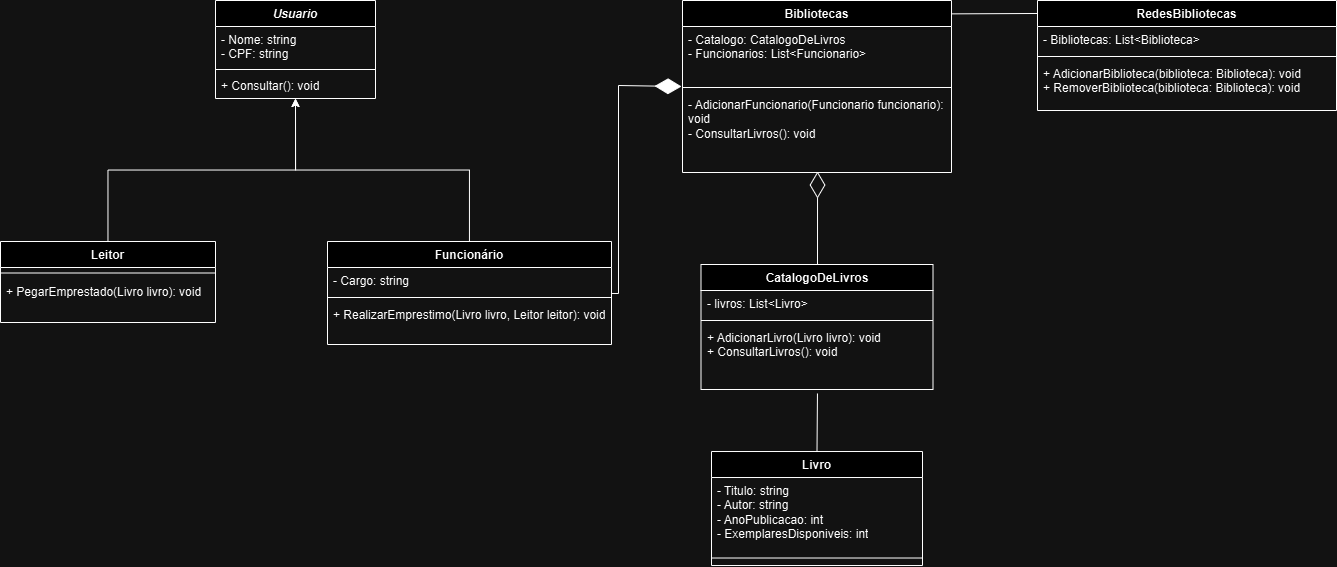

The diagram above was exported from draw.io. Its source (the exported page's mxGraphModel, read from the mxfile embedded in the PNG):
<mxGraphModel dx="1762" dy="813" grid="0" gridSize="10" guides="1" tooltips="1" connect="1" arrows="1" fold="1" page="0" pageScale="1" pageWidth="827" pageHeight="1169" math="0" shadow="0">
  <root>
    <mxCell id="0" />
    <mxCell id="1" parent="0" />
    <mxCell id="njQKJ-AvNL_Rc2QVGnqk-1" value="RedesBibliotecas&lt;div&gt;&lt;br&gt;&lt;/div&gt;" style="swimlane;fontStyle=1;align=center;verticalAlign=top;childLayout=stackLayout;horizontal=1;startSize=26;horizontalStack=0;resizeParent=1;resizeParentMax=0;resizeLast=0;collapsible=1;marginBottom=0;whiteSpace=wrap;html=1;" vertex="1" parent="1">
      <mxGeometry x="1075" y="114" width="299" height="110" as="geometry" />
    </mxCell>
    <mxCell id="njQKJ-AvNL_Rc2QVGnqk-2" value="&lt;div&gt;- Bibliotecas: List&amp;lt;Biblioteca&amp;gt;&lt;/div&gt;&lt;div&gt;&lt;br&gt;&lt;/div&gt;" style="text;strokeColor=none;fillColor=none;align=left;verticalAlign=top;spacingLeft=4;spacingRight=4;overflow=hidden;rotatable=0;points=[[0,0.5],[1,0.5]];portConstraint=eastwest;whiteSpace=wrap;html=1;" vertex="1" parent="njQKJ-AvNL_Rc2QVGnqk-1">
      <mxGeometry y="26" width="299" height="26" as="geometry" />
    </mxCell>
    <mxCell id="njQKJ-AvNL_Rc2QVGnqk-3" value="" style="line;strokeWidth=1;fillColor=none;align=left;verticalAlign=middle;spacingTop=-1;spacingLeft=3;spacingRight=3;rotatable=0;labelPosition=right;points=[];portConstraint=eastwest;strokeColor=inherit;" vertex="1" parent="njQKJ-AvNL_Rc2QVGnqk-1">
      <mxGeometry y="52" width="299" height="8" as="geometry" />
    </mxCell>
    <mxCell id="njQKJ-AvNL_Rc2QVGnqk-4" value="+ AdicionarBiblioteca(biblioteca: Biblioteca): void&lt;div&gt;+ RemoverBiblioteca(biblioteca: Biblioteca): void&lt;/div&gt;" style="text;strokeColor=none;fillColor=none;align=left;verticalAlign=top;spacingLeft=4;spacingRight=4;overflow=hidden;rotatable=0;points=[[0,0.5],[1,0.5]];portConstraint=eastwest;whiteSpace=wrap;html=1;" vertex="1" parent="njQKJ-AvNL_Rc2QVGnqk-1">
      <mxGeometry y="60" width="299" height="50" as="geometry" />
    </mxCell>
    <mxCell id="njQKJ-AvNL_Rc2QVGnqk-37" style="edgeStyle=orthogonalEdgeStyle;rounded=0;orthogonalLoop=1;jettySize=auto;html=1;entryX=0.5;entryY=1;entryDx=0;entryDy=0;" edge="1" parent="1" source="njQKJ-AvNL_Rc2QVGnqk-5" target="njQKJ-AvNL_Rc2QVGnqk-13">
      <mxGeometry relative="1" as="geometry" />
    </mxCell>
    <mxCell id="njQKJ-AvNL_Rc2QVGnqk-5" value="Leitor" style="swimlane;fontStyle=1;align=center;verticalAlign=top;childLayout=stackLayout;horizontal=1;startSize=26;horizontalStack=0;resizeParent=1;resizeParentMax=0;resizeLast=0;collapsible=1;marginBottom=0;whiteSpace=wrap;html=1;" vertex="1" parent="1">
      <mxGeometry x="38" y="355" width="215" height="81" as="geometry" />
    </mxCell>
    <mxCell id="njQKJ-AvNL_Rc2QVGnqk-7" value="" style="line;strokeWidth=1;fillColor=none;align=left;verticalAlign=middle;spacingTop=-1;spacingLeft=3;spacingRight=3;rotatable=0;labelPosition=right;points=[];portConstraint=eastwest;strokeColor=inherit;" vertex="1" parent="njQKJ-AvNL_Rc2QVGnqk-5">
      <mxGeometry y="26" width="215" height="11" as="geometry" />
    </mxCell>
    <mxCell id="njQKJ-AvNL_Rc2QVGnqk-8" value="+ P&lt;span style=&quot;background-color: initial;&quot;&gt;egarEmprestado(Livro livro): void&lt;/span&gt;" style="text;strokeColor=none;fillColor=none;align=left;verticalAlign=top;spacingLeft=4;spacingRight=4;overflow=hidden;rotatable=0;points=[[0,0.5],[1,0.5]];portConstraint=eastwest;whiteSpace=wrap;html=1;" vertex="1" parent="njQKJ-AvNL_Rc2QVGnqk-5">
      <mxGeometry y="37" width="215" height="44" as="geometry" />
    </mxCell>
    <mxCell id="njQKJ-AvNL_Rc2QVGnqk-9" value="Bibliotecas" style="swimlane;fontStyle=1;align=center;verticalAlign=top;childLayout=stackLayout;horizontal=1;startSize=26;horizontalStack=0;resizeParent=1;resizeParentMax=0;resizeLast=0;collapsible=1;marginBottom=0;whiteSpace=wrap;html=1;" vertex="1" parent="1">
      <mxGeometry x="720" y="114" width="269" height="172" as="geometry" />
    </mxCell>
    <mxCell id="njQKJ-AvNL_Rc2QVGnqk-10" value="&lt;div&gt;- Catalogo: CatalogoDeLivros&lt;/div&gt;&lt;div&gt;- Funcionarios: List&amp;lt;Funcionario&amp;gt;&lt;/div&gt;" style="text;strokeColor=none;fillColor=none;align=left;verticalAlign=top;spacingLeft=4;spacingRight=4;overflow=hidden;rotatable=0;points=[[0,0.5],[1,0.5]];portConstraint=eastwest;whiteSpace=wrap;html=1;" vertex="1" parent="njQKJ-AvNL_Rc2QVGnqk-9">
      <mxGeometry y="26" width="269" height="57" as="geometry" />
    </mxCell>
    <mxCell id="njQKJ-AvNL_Rc2QVGnqk-11" value="" style="line;strokeWidth=1;fillColor=none;align=left;verticalAlign=middle;spacingTop=-1;spacingLeft=3;spacingRight=3;rotatable=0;labelPosition=right;points=[];portConstraint=eastwest;strokeColor=inherit;" vertex="1" parent="njQKJ-AvNL_Rc2QVGnqk-9">
      <mxGeometry y="83" width="269" height="8" as="geometry" />
    </mxCell>
    <mxCell id="njQKJ-AvNL_Rc2QVGnqk-12" value="&lt;div&gt;- AdicionarFuncionario(Funcionario funcionario): void&lt;/div&gt;&lt;div&gt;- ConsultarLivros(): void&lt;/div&gt;" style="text;strokeColor=none;fillColor=none;align=left;verticalAlign=top;spacingLeft=4;spacingRight=4;overflow=hidden;rotatable=0;points=[[0,0.5],[1,0.5]];portConstraint=eastwest;whiteSpace=wrap;html=1;" vertex="1" parent="njQKJ-AvNL_Rc2QVGnqk-9">
      <mxGeometry y="91" width="269" height="81" as="geometry" />
    </mxCell>
    <mxCell id="njQKJ-AvNL_Rc2QVGnqk-13" value="&lt;i&gt;Usuario&lt;/i&gt;" style="swimlane;fontStyle=1;align=center;verticalAlign=top;childLayout=stackLayout;horizontal=1;startSize=26;horizontalStack=0;resizeParent=1;resizeParentMax=0;resizeLast=0;collapsible=1;marginBottom=0;whiteSpace=wrap;html=1;" vertex="1" parent="1">
      <mxGeometry x="253" y="114" width="160" height="98" as="geometry" />
    </mxCell>
    <mxCell id="njQKJ-AvNL_Rc2QVGnqk-14" value="- Nome: string&lt;div&gt;- CPF: string&lt;/div&gt;" style="text;strokeColor=none;fillColor=none;align=left;verticalAlign=top;spacingLeft=4;spacingRight=4;overflow=hidden;rotatable=0;points=[[0,0.5],[1,0.5]];portConstraint=eastwest;whiteSpace=wrap;html=1;" vertex="1" parent="njQKJ-AvNL_Rc2QVGnqk-13">
      <mxGeometry y="26" width="160" height="40" as="geometry" />
    </mxCell>
    <mxCell id="njQKJ-AvNL_Rc2QVGnqk-15" value="" style="line;strokeWidth=1;fillColor=none;align=left;verticalAlign=middle;spacingTop=-1;spacingLeft=3;spacingRight=3;rotatable=0;labelPosition=right;points=[];portConstraint=eastwest;strokeColor=inherit;" vertex="1" parent="njQKJ-AvNL_Rc2QVGnqk-13">
      <mxGeometry y="66" width="160" height="6" as="geometry" />
    </mxCell>
    <mxCell id="njQKJ-AvNL_Rc2QVGnqk-115" value="+ C&lt;span style=&quot;background-color: initial;&quot;&gt;onsultar(): void&lt;/span&gt;" style="text;strokeColor=none;fillColor=none;align=left;verticalAlign=top;spacingLeft=4;spacingRight=4;overflow=hidden;rotatable=0;points=[[0,0.5],[1,0.5]];portConstraint=eastwest;whiteSpace=wrap;html=1;" vertex="1" parent="njQKJ-AvNL_Rc2QVGnqk-13">
      <mxGeometry y="72" width="160" height="26" as="geometry" />
    </mxCell>
    <mxCell id="njQKJ-AvNL_Rc2QVGnqk-34" value="" style="edgeStyle=orthogonalEdgeStyle;rounded=0;orthogonalLoop=1;jettySize=auto;html=1;entryX=0.5;entryY=1;entryDx=0;entryDy=0;" edge="1" parent="1" source="njQKJ-AvNL_Rc2QVGnqk-17" target="njQKJ-AvNL_Rc2QVGnqk-13">
      <mxGeometry relative="1" as="geometry">
        <mxPoint x="345" y="190" as="targetPoint" />
      </mxGeometry>
    </mxCell>
    <mxCell id="njQKJ-AvNL_Rc2QVGnqk-112" style="edgeStyle=none;shape=connector;rounded=0;orthogonalLoop=1;jettySize=auto;html=1;strokeColor=default;align=center;verticalAlign=middle;fontFamily=Helvetica;fontSize=12;fontColor=default;fontStyle=1;labelBackgroundColor=default;endArrow=diamondThin;endFill=1;endSize=24;" edge="1" parent="1" source="njQKJ-AvNL_Rc2QVGnqk-17">
      <mxGeometry relative="1" as="geometry">
        <mxPoint x="719" y="200" as="targetPoint" />
        <Array as="points">
          <mxPoint x="656" y="407" />
          <mxPoint x="656" y="199" />
        </Array>
      </mxGeometry>
    </mxCell>
    <mxCell id="njQKJ-AvNL_Rc2QVGnqk-17" value="Funcionário" style="swimlane;fontStyle=1;align=center;verticalAlign=top;childLayout=stackLayout;horizontal=1;startSize=26;horizontalStack=0;resizeParent=1;resizeParentMax=0;resizeLast=0;collapsible=1;marginBottom=0;whiteSpace=wrap;html=1;" vertex="1" parent="1">
      <mxGeometry x="365" y="355" width="284" height="103" as="geometry" />
    </mxCell>
    <mxCell id="njQKJ-AvNL_Rc2QVGnqk-18" value="-&amp;nbsp;Cargo: string" style="text;strokeColor=none;fillColor=none;align=left;verticalAlign=top;spacingLeft=4;spacingRight=4;overflow=hidden;rotatable=0;points=[[0,0.5],[1,0.5]];portConstraint=eastwest;whiteSpace=wrap;html=1;" vertex="1" parent="njQKJ-AvNL_Rc2QVGnqk-17">
      <mxGeometry y="26" width="284" height="26" as="geometry" />
    </mxCell>
    <mxCell id="njQKJ-AvNL_Rc2QVGnqk-19" value="" style="line;strokeWidth=1;fillColor=none;align=left;verticalAlign=middle;spacingTop=-1;spacingLeft=3;spacingRight=3;rotatable=0;labelPosition=right;points=[];portConstraint=eastwest;strokeColor=inherit;" vertex="1" parent="njQKJ-AvNL_Rc2QVGnqk-17">
      <mxGeometry y="52" width="284" height="8" as="geometry" />
    </mxCell>
    <mxCell id="njQKJ-AvNL_Rc2QVGnqk-20" value="+ R&lt;span style=&quot;background-color: initial;&quot;&gt;ealizarEmprestimo(Livro livro, Leitor leitor): void&lt;/span&gt;" style="text;strokeColor=none;fillColor=none;align=left;verticalAlign=top;spacingLeft=4;spacingRight=4;overflow=hidden;rotatable=0;points=[[0,0.5],[1,0.5]];portConstraint=eastwest;whiteSpace=wrap;html=1;" vertex="1" parent="njQKJ-AvNL_Rc2QVGnqk-17">
      <mxGeometry y="60" width="284" height="43" as="geometry" />
    </mxCell>
    <mxCell id="njQKJ-AvNL_Rc2QVGnqk-22" value="CatalogoDeLivros" style="swimlane;fontStyle=1;align=center;verticalAlign=top;childLayout=stackLayout;horizontal=1;startSize=26;horizontalStack=0;resizeParent=1;resizeParentMax=0;resizeLast=0;collapsible=1;marginBottom=0;whiteSpace=wrap;html=1;" vertex="1" parent="1">
      <mxGeometry x="738.5" y="378" width="232" height="125" as="geometry" />
    </mxCell>
    <mxCell id="njQKJ-AvNL_Rc2QVGnqk-23" value="-&amp;nbsp;&lt;span style=&quot;background-color: initial;&quot;&gt;livros: List&amp;lt;Livro&amp;gt;&lt;/span&gt;&lt;div&gt;&lt;span style=&quot;background-color: initial;&quot;&gt;&lt;br&gt;&lt;/span&gt;&lt;/div&gt;" style="text;strokeColor=none;fillColor=none;align=left;verticalAlign=top;spacingLeft=4;spacingRight=4;overflow=hidden;rotatable=0;points=[[0,0.5],[1,0.5]];portConstraint=eastwest;whiteSpace=wrap;html=1;" vertex="1" parent="njQKJ-AvNL_Rc2QVGnqk-22">
      <mxGeometry y="26" width="232" height="26" as="geometry" />
    </mxCell>
    <mxCell id="njQKJ-AvNL_Rc2QVGnqk-24" value="" style="line;strokeWidth=1;fillColor=none;align=left;verticalAlign=middle;spacingTop=-1;spacingLeft=3;spacingRight=3;rotatable=0;labelPosition=right;points=[];portConstraint=eastwest;strokeColor=inherit;" vertex="1" parent="njQKJ-AvNL_Rc2QVGnqk-22">
      <mxGeometry y="52" width="232" height="8" as="geometry" />
    </mxCell>
    <mxCell id="njQKJ-AvNL_Rc2QVGnqk-25" value="+ A&lt;span style=&quot;background-color: initial;&quot;&gt;dicionarLivro(Livro livro): void&lt;/span&gt;&lt;div&gt;+ ConsultarLivros(): void&lt;/div&gt;" style="text;strokeColor=none;fillColor=none;align=left;verticalAlign=top;spacingLeft=4;spacingRight=4;overflow=hidden;rotatable=0;points=[[0,0.5],[1,0.5]];portConstraint=eastwest;whiteSpace=wrap;html=1;" vertex="1" parent="njQKJ-AvNL_Rc2QVGnqk-22">
      <mxGeometry y="60" width="232" height="65" as="geometry" />
    </mxCell>
    <mxCell id="njQKJ-AvNL_Rc2QVGnqk-50" value="" style="endArrow=none;html=1;rounded=0;strokeColor=default;align=center;verticalAlign=middle;fontFamily=Helvetica;fontSize=11;fontColor=default;labelBackgroundColor=default;exitX=0.994;exitY=0.063;exitDx=0;exitDy=0;exitPerimeter=0;entryX=0;entryY=0.118;entryDx=0;entryDy=0;entryPerimeter=0;" edge="1" parent="1" target="njQKJ-AvNL_Rc2QVGnqk-1">
      <mxGeometry width="50" height="50" relative="1" as="geometry">
        <mxPoint x="989.1759999999999" y="127.356" as="sourcePoint" />
        <mxPoint x="1074.996" y="125" as="targetPoint" />
      </mxGeometry>
    </mxCell>
    <mxCell id="njQKJ-AvNL_Rc2QVGnqk-53" value="Livro" style="swimlane;fontStyle=1;align=center;verticalAlign=top;childLayout=stackLayout;horizontal=1;startSize=26;horizontalStack=0;resizeParent=1;resizeParentMax=0;resizeLast=0;collapsible=1;marginBottom=0;whiteSpace=wrap;html=1;" vertex="1" parent="1">
      <mxGeometry x="749" y="565.01" width="211" height="114" as="geometry" />
    </mxCell>
    <mxCell id="njQKJ-AvNL_Rc2QVGnqk-54" value="&lt;div&gt;- Titulo: string&lt;/div&gt;&lt;div&gt;- Autor: string&lt;/div&gt;&lt;div&gt;- AnoPublicacao: int&lt;/div&gt;&lt;div&gt;- ExemplaresDisponiveis: int&lt;/div&gt;" style="text;strokeColor=none;fillColor=none;align=left;verticalAlign=top;spacingLeft=4;spacingRight=4;overflow=hidden;rotatable=0;points=[[0,0.5],[1,0.5]];portConstraint=eastwest;whiteSpace=wrap;html=1;" vertex="1" parent="njQKJ-AvNL_Rc2QVGnqk-53">
      <mxGeometry y="26" width="211" height="73" as="geometry" />
    </mxCell>
    <mxCell id="njQKJ-AvNL_Rc2QVGnqk-55" value="" style="line;strokeWidth=1;fillColor=none;align=left;verticalAlign=middle;spacingTop=-1;spacingLeft=3;spacingRight=3;rotatable=0;labelPosition=right;points=[];portConstraint=eastwest;strokeColor=inherit;" vertex="1" parent="njQKJ-AvNL_Rc2QVGnqk-53">
      <mxGeometry y="99" width="211" height="15" as="geometry" />
    </mxCell>
    <mxCell id="njQKJ-AvNL_Rc2QVGnqk-113" value="" style="endArrow=diamondThin;endFill=0;endSize=24;html=1;rounded=0;strokeColor=default;align=center;verticalAlign=middle;fontFamily=Helvetica;fontSize=12;fontColor=default;fontStyle=1;labelBackgroundColor=default;entryX=0.502;entryY=0.988;entryDx=0;entryDy=0;entryPerimeter=0;" edge="1" parent="1" target="njQKJ-AvNL_Rc2QVGnqk-12">
      <mxGeometry width="160" relative="1" as="geometry">
        <mxPoint x="855" y="378" as="sourcePoint" />
        <mxPoint x="854.21" y="326" as="targetPoint" />
      </mxGeometry>
    </mxCell>
    <mxCell id="njQKJ-AvNL_Rc2QVGnqk-114" value="" style="endArrow=none;html=1;rounded=0;strokeColor=default;align=center;verticalAlign=middle;fontFamily=Helvetica;fontSize=12;fontColor=default;fontStyle=1;labelBackgroundColor=default;endSize=24;entryX=0.502;entryY=1.061;entryDx=0;entryDy=0;entryPerimeter=0;exitX=0.5;exitY=0;exitDx=0;exitDy=0;" edge="1" parent="1" source="njQKJ-AvNL_Rc2QVGnqk-53" target="njQKJ-AvNL_Rc2QVGnqk-25">
      <mxGeometry relative="1" as="geometry">
        <mxPoint x="819" y="522" as="sourcePoint" />
        <mxPoint x="979" y="522" as="targetPoint" />
      </mxGeometry>
    </mxCell>
  </root>
</mxGraphModel>